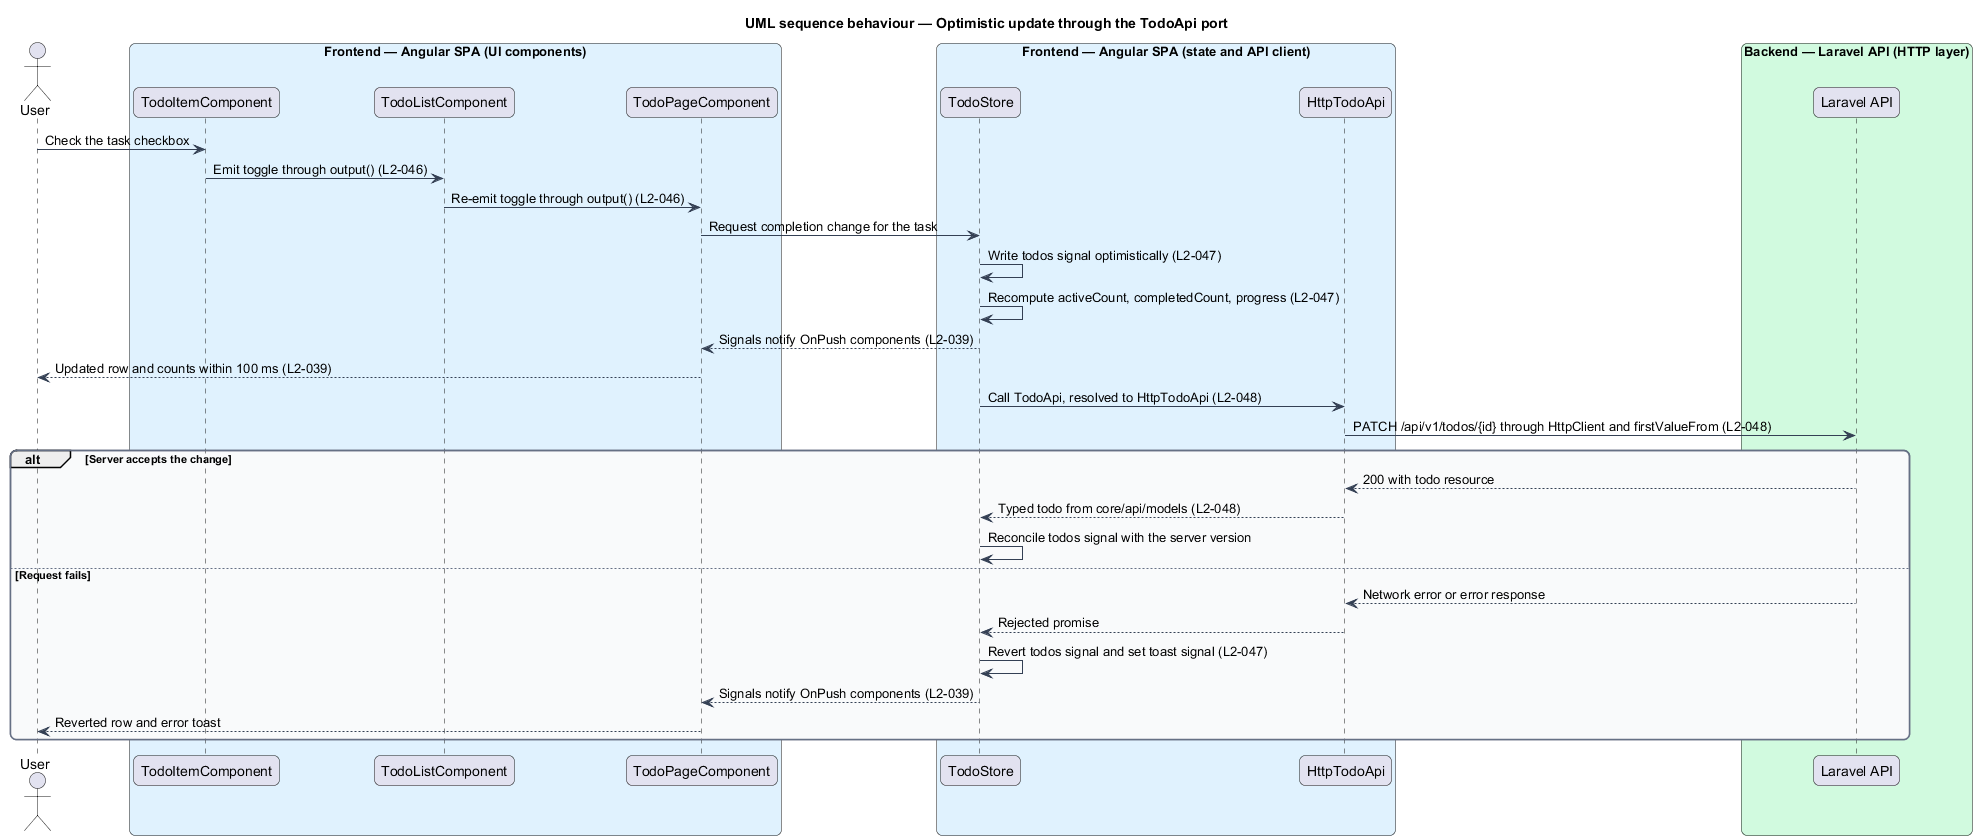

The diagram above was rendered by PlantUML. Its source (embedded in the PNG):
@startuml
title UML sequence behaviour — Optimistic update through the TodoApi port
skinparam backgroundColor #FFFFFF
skinparam shadowing false
skinparam roundcorner 12
skinparam defaultFontName Arial
skinparam ArrowColor #344054
skinparam rectangle {
  BorderColor #344054
  FontColor #101828
}
skinparam package {
  BorderColor #667085
  FontColor #101828
  BackgroundColor #F9FAFB
}
actor "User" as user
box "Frontend — Angular SPA (UI components)" #E0F2FE
  participant "TodoItemComponent" as item
  participant "TodoListComponent" as list
  participant "TodoPageComponent" as page
end box
box "Frontend — Angular SPA (state and API client)" #E0F2FE
  participant "TodoStore" as store
  participant "HttpTodoApi" as http
end box
box "Backend — Laravel API (HTTP layer)" #D1FADF
  participant "Laravel API" as api
end box
user -> item : Check the task checkbox
item -> list : Emit toggle through output() (L2-046)
list -> page : Re-emit toggle through output() (L2-046)
page -> store : Request completion change for the task
store -> store : Write todos signal optimistically (L2-047)
store -> store : Recompute activeCount, completedCount, progress (L2-047)
store --> page : Signals notify OnPush components (L2-039)
page --> user : Updated row and counts within 100 ms (L2-039)
store -> http : Call TodoApi, resolved to HttpTodoApi (L2-048)
http -> api : PATCH /api/v1/todos/{id} through HttpClient and firstValueFrom (L2-048)
alt Server accepts the change
  api --> http : 200 with todo resource
  http --> store : Typed todo from core/api/models (L2-048)
  store -> store : Reconcile todos signal with the server version
else Request fails
  api --> http : Network error or error response
  http --> store : Rejected promise
  store -> store : Revert todos signal and set toast signal (L2-047)
  store --> page : Signals notify OnPush components (L2-039)
  page --> user : Reverted row and error toast
end
@enduml